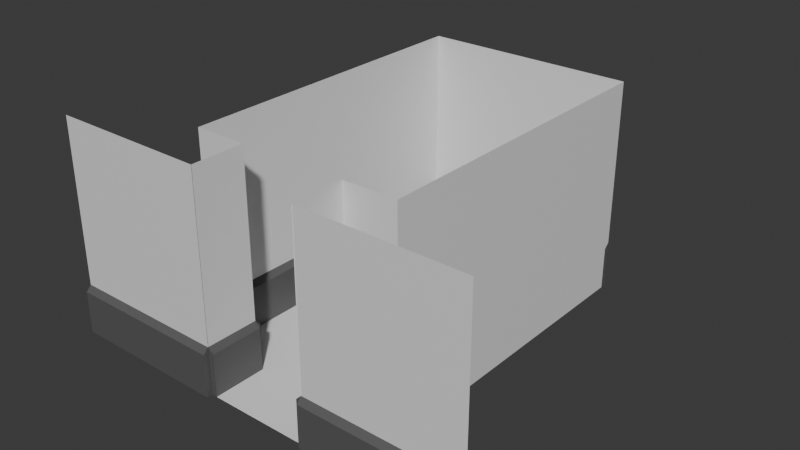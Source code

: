 # Source: storage.blend  (saved by Blender 4.0.36; exported with 4.5.12 LTS)
import bpy
from mathutils import Matrix  # noqa: F401  (used for matrix-valued properties, if any)

bpy.ops.wm.read_factory_settings(use_empty=True)
scene = bpy.context.scene
scene.name = 'Scene'

# ---- materials (node trees are filled in below, after node groups)
mat_walls = bpy.data.materials.new('Walls')
mat_walls.use_transparent_shadow = False
mat_base = bpy.data.materials.new('Base')
mat_base.use_transparent_shadow = False

# ---- material node trees
mat_walls.use_nodes = True; mat_walls.node_tree.nodes.clear()
_N = mat_walls.node_tree.nodes; _L = mat_walls.node_tree.links
n0 = _N.new('ShaderNodeBsdfPrincipled'); n0.name = 'Principled BSDF'; n0.location = (10, 300)
n0.inputs[3].default_value = 1.45
n1 = _N.new('ShaderNodeOutputMaterial'); n1.name = 'Material Output'; n1.location = (300, 300)
_L.new(n0.outputs[0], n1.inputs[0])
n1.is_active_output = True
mat_base.use_nodes = True; mat_base.node_tree.nodes.clear()
_N = mat_base.node_tree.nodes; _L = mat_base.node_tree.links
n0 = _N.new('ShaderNodeBsdfPrincipled'); n0.name = 'Principled BSDF'; n0.location = (10, 300)
n0.inputs[0].default_value = (0.1053, 0.1053, 0.1053, 1.0)
n0.inputs[3].default_value = 1.45
n1 = _N.new('ShaderNodeOutputMaterial'); n1.name = 'Material Output'; n1.location = (300, 300)
_L.new(n0.outputs[0], n1.inputs[0])
n1.is_active_output = True

# ---- world
world_world = bpy.data.worlds.new('World'); scene.world = world_world
world_world.use_nodes = True; world_world.node_tree.nodes.clear()
_N = world_world.node_tree.nodes; _L = world_world.node_tree.links
n0 = _N.new('ShaderNodeOutputWorld'); n0.name = 'World Output'; n0.location = (300, 300)
n1 = _N.new('ShaderNodeBackground'); n1.name = 'Background'; n1.location = (10, 300)
n1.inputs[0].default_value = (0.05088, 0.05088, 0.05088, 1.0)
_L.new(n1.outputs[0], n0.inputs[0])
n0.is_active_output = True
world_world.color = (0.05088, 0.05088, 0.05088)
world_world.use_sun_shadow = False
world_world.sun_shadow_jitter_overblur = 0.0

# ---- meshes
me_plane_001 = bpy.data.meshes.new('Plane.001')
me_plane_001.from_pydata([(-2.0, -3.0, 0.0), (2.0, -3.0, 0.0), (-2.0, 3.0, 0.0), (2.0, 3.0, 0.0), (-1.0, -3.0, 0.0), (1.0, -3.0, 0.0), (-1.0, -4.0, 0.0), (1.0, -4.0, 0.0)], [], [(2, 3, 1, 5, 7, 6, 4, 0)])
_uv = me_plane_001.uv_layers.new(name='UVMap')
_uv.uv.foreach_set('vector', [0.0, 0.0, 0.0, 0.0, 0.0, 0.0, 0.0, 0.0, 0.0, 0.0, 0.0, 0.0, 0.0, 0.0, 0.0, 0.0])
me_plane_001.update()
me_cube_001 = bpy.data.meshes.new('Cube.001')
me_cube_001.from_pydata([(3.148e-07, 2.0, 0.0), (6.389e-07, -2.0, 0.0), (3.148e-07, 2.0, 4.0), (6.389e-07, -2.0, 4.0), (6.389e-07, -2.0, 0.9), (3.148e-07, 2.0, 0.9), (-0.1, 2.0, 0.0), (-0.1, 2.0, 0.8), (-0.1, -2.0, 0.0), (-0.1, -2.0, 0.8)], [], [(4, 5, 7, 9), (4, 3, 2, 5), (5, 4, 1, 0), (0, 6, 7, 5), (8, 9, 7, 6), (4, 9, 8, 1)])
me_cube_001.polygons.foreach_set('material_index', [1, 0, 0, 1, 1, 1])
_uv = me_cube_001.uv_layers.new(name='UVMap')
_uv.uv.foreach_set('vector', [0.0, 0.0, 0.0, 0.0, 0.0, 0.0, 0.0, 0.0, 0.0, 0.0, 0.0, 0.0, 0.0, 0.0, 0.0, 0.0, 0.0, 0.0, 0.0, 0.0, 0.0, 0.0, 0.0, 0.0, 0.0, 0.0, 0.0, 0.0, 0.0, 0.0, 0.0, 0.0, 0.0, 0.0, 0.0, 0.0, 0.0, 0.0, 0.0, 0.0, 0.0, 0.0, 0.0, 0.0, 0.0, 0.0, 0.0, 0.0])
me_cube_001.materials.append(mat_walls)
me_cube_001.materials.append(mat_base)
me_cube_001.use_mirror_vertex_groups = False
me_cube_001.update()
me_cube_010 = bpy.data.meshes.new('Cube.010')
me_cube_010.from_pydata([(3.148e-07, 3.0, 0.0), (6.389e-07, -3.0, 0.0), (3.148e-07, 3.0, 4.0), (6.389e-07, -3.0, 4.0), (6.389e-07, -3.0, 0.9), (3.148e-07, 3.0, 0.9), (-0.1, 3.0, 0.0), (-0.1, 3.0, 0.8), (-0.1, -3.0, 0.0), (-0.1, -3.0, 0.8)], [], [(4, 5, 7, 9), (4, 3, 2, 5), (5, 4, 1, 0), (0, 6, 7, 5), (8, 9, 7, 6), (4, 9, 8, 1)])
me_cube_010.polygons.foreach_set('material_index', [1, 0, 0, 1, 1, 1])
_uv = me_cube_010.uv_layers.new(name='UVMap')
_uv.uv.foreach_set('vector', [0.0, 0.0, 0.0, 0.0, 0.0, 0.0, 0.0, 0.0, 0.0, 0.0, 0.0, 0.0, 0.0, 0.0, 0.0, 0.0, 0.0, 0.0, 0.0, 0.0, 0.0, 0.0, 0.0, 0.0, 0.0, 0.0, 0.0, 0.0, 0.0, 0.0, 0.0, 0.0, 0.0, 0.0, 0.0, 0.0, 0.0, 0.0, 0.0, 0.0, 0.0, 0.0, 0.0, 0.0, 0.0, 0.0, 0.0, 0.0])
me_cube_010.materials.append(mat_walls)
me_cube_010.materials.append(mat_base)
me_cube_010.use_mirror_vertex_groups = False
me_cube_010.update()
me_cube_011 = bpy.data.meshes.new('Cube.011')
me_cube_011.from_pydata([(3.148e-07, 3.0, 0.0), (6.389e-07, -3.0, 0.0), (3.148e-07, 3.0, 4.0), (6.389e-07, -3.0, 4.0), (6.389e-07, -3.0, 0.9), (3.148e-07, 3.0, 0.9), (-0.1, 3.0, 0.0), (-0.1, 3.0, 0.8), (-0.1, -3.0, 0.0), (-0.1, -3.0, 0.8)], [], [(4, 5, 7, 9), (4, 3, 2, 5), (5, 4, 1, 0), (0, 6, 7, 5), (8, 9, 7, 6), (4, 9, 8, 1)])
me_cube_011.polygons.foreach_set('material_index', [1, 0, 0, 1, 1, 1])
_uv = me_cube_011.uv_layers.new(name='UVMap')
_uv.uv.foreach_set('vector', [0.0, 0.0, 0.0, 0.0, 0.0, 0.0, 0.0, 0.0, 0.0, 0.0, 0.0, 0.0, 0.0, 0.0, 0.0, 0.0, 0.0, 0.0, 0.0, 0.0, 0.0, 0.0, 0.0, 0.0, 0.0, 0.0, 0.0, 0.0, 0.0, 0.0, 0.0, 0.0, 0.0, 0.0, 0.0, 0.0, 0.0, 0.0, 0.0, 0.0, 0.0, 0.0, 0.0, 0.0, 0.0, 0.0, 0.0, 0.0])
me_cube_011.materials.append(mat_walls)
me_cube_011.materials.append(mat_base)
me_cube_011.use_mirror_vertex_groups = False
me_cube_011.update()
me_cube_012 = bpy.data.meshes.new('Cube.012')
me_cube_012.from_pydata([(-6.27e-08, 0.5, 0.0), (1.016e-06, -0.5, 0.0), (-6.27e-08, 0.5, 4.0), (1.016e-06, -0.5, 4.0), (1.016e-06, -0.5, 0.9), (-6.27e-08, 0.5, 0.9), (-0.1, 0.5, 0.0), (-0.1, 0.5, 0.8), (-0.1, -0.5, 0.0), (-0.1, -0.5, 0.8)], [], [(4, 5, 7, 9), (4, 3, 2, 5), (5, 4, 1, 0), (0, 6, 7, 5), (8, 9, 7, 6), (4, 9, 8, 1)])
me_cube_012.polygons.foreach_set('material_index', [1, 0, 0, 1, 1, 1])
_uv = me_cube_012.uv_layers.new(name='UVMap')
_uv.uv.foreach_set('vector', [0.0, 0.0, 0.0, 0.0, 0.0, 0.0, 0.0, 0.0, 0.0, 0.0, 0.0, 0.0, 0.0, 0.0, 0.0, 0.0, 0.0, 0.0, 0.0, 0.0, 0.0, 0.0, 0.0, 0.0, 0.0, 0.0, 0.0, 0.0, 0.0, 0.0, 0.0, 0.0, 0.0, 0.0, 0.0, 0.0, 0.0, 0.0, 0.0, 0.0, 0.0, 0.0, 0.0, 0.0, 0.0, 0.0, 0.0, 0.0])
me_cube_012.materials.append(mat_walls)
me_cube_012.materials.append(mat_base)
me_cube_012.use_mirror_vertex_groups = False
me_cube_012.update()
me_cube_013 = bpy.data.meshes.new('Cube.013')
me_cube_013.from_pydata([(-6.27e-08, 0.5, 0.0), (1.016e-06, -0.5, 0.0), (-6.27e-08, 0.5, 4.0), (1.016e-06, -0.5, 4.0), (1.016e-06, -0.5, 0.9), (-6.27e-08, 0.5, 0.9), (-0.1, 0.5, 0.0), (-0.1, 0.5, 0.8), (-0.1, -0.5, 0.0), (-0.1, -0.5, 0.8)], [], [(4, 5, 7, 9), (4, 3, 2, 5), (5, 4, 1, 0), (0, 6, 7, 5), (8, 9, 7, 6), (4, 9, 8, 1)])
me_cube_013.polygons.foreach_set('material_index', [1, 0, 0, 1, 1, 1])
_uv = me_cube_013.uv_layers.new(name='UVMap')
_uv.uv.foreach_set('vector', [0.0, 0.0, 0.0, 0.0, 0.0, 0.0, 0.0, 0.0, 0.0, 0.0, 0.0, 0.0, 0.0, 0.0, 0.0, 0.0, 0.0, 0.0, 0.0, 0.0, 0.0, 0.0, 0.0, 0.0, 0.0, 0.0, 0.0, 0.0, 0.0, 0.0, 0.0, 0.0, 0.0, 0.0, 0.0, 0.0, 0.0, 0.0, 0.0, 0.0, 0.0, 0.0, 0.0, 0.0, 0.0, 0.0, 0.0, 0.0])
me_cube_013.materials.append(mat_walls)
me_cube_013.materials.append(mat_base)
me_cube_013.use_mirror_vertex_groups = False
me_cube_013.update()
me_cube_014 = bpy.data.meshes.new('Cube.014')
me_cube_014.from_pydata([(-6.27e-08, 0.5, 0.0), (1.016e-06, -0.5, 0.0), (-6.27e-08, 0.5, 4.0), (1.016e-06, -0.5, 4.0), (1.016e-06, -0.5, 0.9), (-6.27e-08, 0.5, 0.9), (-0.1, 0.5, 0.0), (-0.1, 0.5, 0.8), (-0.1, -0.5, 0.0), (-0.1, -0.5, 0.8)], [], [(4, 5, 7, 9), (4, 3, 2, 5), (5, 4, 1, 0), (0, 6, 7, 5), (8, 9, 7, 6), (4, 9, 8, 1)])
me_cube_014.polygons.foreach_set('material_index', [1, 0, 0, 1, 1, 1])
_uv = me_cube_014.uv_layers.new(name='UVMap')
_uv.uv.foreach_set('vector', [0.0, 0.0, 0.0, 0.0, 0.0, 0.0, 0.0, 0.0, 0.0, 0.0, 0.0, 0.0, 0.0, 0.0, 0.0, 0.0, 0.0, 0.0, 0.0, 0.0, 0.0, 0.0, 0.0, 0.0, 0.0, 0.0, 0.0, 0.0, 0.0, 0.0, 0.0, 0.0, 0.0, 0.0, 0.0, 0.0, 0.0, 0.0, 0.0, 0.0, 0.0, 0.0, 0.0, 0.0, 0.0, 0.0, 0.0, 0.0])
me_cube_014.materials.append(mat_walls)
me_cube_014.materials.append(mat_base)
me_cube_014.use_mirror_vertex_groups = False
me_cube_014.update()
me_cube_015 = bpy.data.meshes.new('Cube.015')
me_cube_015.from_pydata([(-6.27e-08, 0.5, 0.0), (1.016e-06, -0.5, 0.0), (-6.27e-08, 0.5, 4.0), (1.016e-06, -0.5, 4.0), (1.016e-06, -0.5, 0.9), (-6.27e-08, 0.5, 0.9), (-0.1, 0.5, 0.0), (-0.1, 0.5, 0.8), (-0.1, -0.5, 0.0), (-0.1, -0.5, 0.8)], [], [(4, 5, 7, 9), (4, 3, 2, 5), (5, 4, 1, 0), (0, 6, 7, 5), (8, 9, 7, 6), (4, 9, 8, 1)])
me_cube_015.polygons.foreach_set('material_index', [1, 0, 0, 1, 1, 1])
_uv = me_cube_015.uv_layers.new(name='UVMap')
_uv.uv.foreach_set('vector', [0.0, 0.0, 0.0, 0.0, 0.0, 0.0, 0.0, 0.0, 0.0, 0.0, 0.0, 0.0, 0.0, 0.0, 0.0, 0.0, 0.0, 0.0, 0.0, 0.0, 0.0, 0.0, 0.0, 0.0, 0.0, 0.0, 0.0, 0.0, 0.0, 0.0, 0.0, 0.0, 0.0, 0.0, 0.0, 0.0, 0.0, 0.0, 0.0, 0.0, 0.0, 0.0, 0.0, 0.0, 0.0, 0.0, 0.0, 0.0])
me_cube_015.materials.append(mat_walls)
me_cube_015.materials.append(mat_base)
me_cube_015.use_mirror_vertex_groups = False
me_cube_015.update()
me_cube_016 = bpy.data.meshes.new('Cube.016')
me_cube_016.from_pydata([(2.274e-07, 1.5, 0.0), (7.263e-07, -1.5, 0.0), (2.274e-07, 1.5, 4.0), (7.263e-07, -1.5, 4.0), (7.263e-07, -1.5, 0.9), (2.274e-07, 1.5, 0.9), (-0.1, 1.5, 0.0), (-0.1, 1.5, 0.8), (-0.1, -1.5, 0.0), (-0.1, -1.5, 0.8)], [], [(4, 5, 7, 9), (4, 3, 2, 5), (5, 4, 1, 0), (0, 6, 7, 5), (8, 9, 7, 6), (4, 9, 8, 1)])
me_cube_016.polygons.foreach_set('material_index', [1, 0, 0, 1, 1, 1])
_uv = me_cube_016.uv_layers.new(name='UVMap')
_uv.uv.foreach_set('vector', [0.0, 0.0, 0.0, 0.0, 0.0, 0.0, 0.0, 0.0, 0.0, 0.0, 0.0, 0.0, 0.0, 0.0, 0.0, 0.0, 0.0, 0.0, 0.0, 0.0, 0.0, 0.0, 0.0, 0.0, 0.0, 0.0, 0.0, 0.0, 0.0, 0.0, 0.0, 0.0, 0.0, 0.0, 0.0, 0.0, 0.0, 0.0, 0.0, 0.0, 0.0, 0.0, 0.0, 0.0, 0.0, 0.0, 0.0, 0.0])
me_cube_016.materials.append(mat_walls)
me_cube_016.materials.append(mat_base)
me_cube_016.use_mirror_vertex_groups = False
me_cube_016.update()
me_cube_017 = bpy.data.meshes.new('Cube.017')
me_cube_017.from_pydata([(2.274e-07, 1.5, 0.0), (7.263e-07, -1.5, 0.0), (2.274e-07, 1.5, 4.0), (7.263e-07, -1.5, 4.0), (7.263e-07, -1.5, 0.9), (2.274e-07, 1.5, 0.9), (-0.1, 1.5, 0.0), (-0.1, 1.5, 0.8), (-0.1, -1.5, 0.0), (-0.1, -1.5, 0.8)], [], [(4, 5, 7, 9), (4, 3, 2, 5), (5, 4, 1, 0), (0, 6, 7, 5), (8, 9, 7, 6), (4, 9, 8, 1)])
me_cube_017.polygons.foreach_set('material_index', [1, 0, 0, 1, 1, 1])
_uv = me_cube_017.uv_layers.new(name='UVMap')
_uv.uv.foreach_set('vector', [0.0, 0.0, 0.0, 0.0, 0.0, 0.0, 0.0, 0.0, 0.0, 0.0, 0.0, 0.0, 0.0, 0.0, 0.0, 0.0, 0.0, 0.0, 0.0, 0.0, 0.0, 0.0, 0.0, 0.0, 0.0, 0.0, 0.0, 0.0, 0.0, 0.0, 0.0, 0.0, 0.0, 0.0, 0.0, 0.0, 0.0, 0.0, 0.0, 0.0, 0.0, 0.0, 0.0, 0.0, 0.0, 0.0, 0.0, 0.0])
me_cube_017.materials.append(mat_walls)
me_cube_017.materials.append(mat_base)
me_cube_017.use_mirror_vertex_groups = False
me_cube_017.update()

# ---- objects
ob_plane_001 = bpy.data.objects.new('Plane.001', me_plane_001)
ob_cube_001 = bpy.data.objects.new('Cube.001', me_cube_001)
ob_cube_002 = bpy.data.objects.new('Cube.002', me_cube_010)
ob_cube_003 = bpy.data.objects.new('Cube.003', me_cube_011)
ob_cube_004 = bpy.data.objects.new('Cube.004', me_cube_012)
ob_cube_005 = bpy.data.objects.new('Cube.005', me_cube_013)
ob_cube_006 = bpy.data.objects.new('Cube.006', me_cube_014)
ob_cube_007 = bpy.data.objects.new('Cube.007', me_cube_015)
ob_cube_008 = bpy.data.objects.new('Cube.008', me_cube_016)
ob_cube_009 = bpy.data.objects.new('Cube.009', me_cube_017)

# ---- transforms, parenting, visibility, modifiers, constraints
ob_plane_001.location = (0.0, 0.0, 0.0)
ob_cube_001.location = (0.0, 3.0, 0.0)
ob_cube_001.rotation_euler = (0.0, -0.0, 1.571)
ob_cube_001.lock_rotations_4d = False
ob_cube_001.empty_display_type = 'ARROWS'
ob_cube_001.lineart.crease_threshold = 0.0
ob_cube_002.location = (2.0, 0.0, 0.0)
ob_cube_002.lock_rotations_4d = False
ob_cube_002.empty_display_type = 'ARROWS'
ob_cube_002.lineart.crease_threshold = 0.0
ob_cube_003.location = (-2.0, 0.0, 0.0)
ob_cube_003.rotation_euler = (0.0, -0.0, -3.142)
ob_cube_003.lock_rotations_4d = False
ob_cube_003.empty_display_type = 'ARROWS'
ob_cube_003.lineart.crease_threshold = 0.0
ob_cube_004.location = (-1.0, -3.5, 0.0)
ob_cube_004.rotation_euler = (0.0, -0.0, -3.142)
ob_cube_004.lock_rotations_4d = False
ob_cube_004.empty_display_type = 'ARROWS'
ob_cube_004.lineart.crease_threshold = 0.0
ob_cube_005.location = (1.0, -3.5, 0.0)
ob_cube_005.rotation_euler = (0.0, -0.0, -6.283)
ob_cube_005.lock_rotations_4d = False
ob_cube_005.empty_display_type = 'ARROWS'
ob_cube_005.lineart.crease_threshold = 0.0
ob_cube_006.location = (1.5, -3.0, 0.0)
ob_cube_006.rotation_euler = (0.0, -0.0, -7.854)
ob_cube_006.lock_rotations_4d = False
ob_cube_006.empty_display_type = 'ARROWS'
ob_cube_006.lineart.crease_threshold = 0.0
ob_cube_007.location = (-1.5, -3.0, 0.0)
ob_cube_007.rotation_euler = (0.0, -0.0, -7.854)
ob_cube_007.lock_rotations_4d = False
ob_cube_007.empty_display_type = 'ARROWS'
ob_cube_007.lineart.crease_threshold = 0.0
ob_cube_008.location = (2.5, -4.0, 0.0)
ob_cube_008.rotation_euler = (0.0, -0.0, -11.0)
ob_cube_008.lock_rotations_4d = False
ob_cube_008.empty_display_type = 'ARROWS'
ob_cube_008.lineart.crease_threshold = 0.0
ob_cube_009.location = (-2.5, -4.0, 0.0)
ob_cube_009.rotation_euler = (0.0, -0.0, -11.0)
ob_cube_009.lock_rotations_4d = False
ob_cube_009.empty_display_type = 'ARROWS'
ob_cube_009.lineart.crease_threshold = 0.0

# ---- collection membership
scene.collection.objects.link(ob_plane_001)
scene.collection.objects.link(ob_cube_001)
scene.collection.objects.link(ob_cube_002)
scene.collection.objects.link(ob_cube_003)
scene.collection.objects.link(ob_cube_004)
scene.collection.objects.link(ob_cube_005)
scene.collection.objects.link(ob_cube_006)
scene.collection.objects.link(ob_cube_007)
scene.collection.objects.link(ob_cube_008)
scene.collection.objects.link(ob_cube_009)

# ---- scene / render settings (as saved in the file)
scene.frame_start = 1; scene.frame_end = 250; scene.frame_set(1)
scene.render.engine = 'BLENDER_EEVEE_NEXT'
scene.cycles.sampling_pattern = 'TABULATED_SOBOL'
bpy.context.view_layer.update()

# ---- added for rendering (the .blend has no active camera and no usable light): camera, sun
cam_auto = bpy.data.cameras.new('AutoCamera')
cam_auto.lens = 50.0
cam_auto.sensor_width = 36.0
cam_auto.clip_end = 1000.0
ob_auto_camera = bpy.data.objects.new('AutoCamera', cam_auto)
scene.collection.objects.link(ob_auto_camera)
ob_auto_camera.location = (10.5658, -13.229, 10.4526)
ob_auto_camera.rotation_euler = (1.09748, -7.21219e-08, 0.694738)
scene.camera = ob_auto_camera
light_auto_sun = bpy.data.lights.new('AutoSun', 'SUN')
light_auto_sun.energy = 3.0
light_auto_sun.angle = 0.0523599
ob_auto_sun = bpy.data.objects.new('AutoSun', light_auto_sun)
scene.collection.objects.link(ob_auto_sun)
ob_auto_sun.rotation_euler = (0.872665, 0.174533, 0.523599)
bpy.context.view_layer.update()
